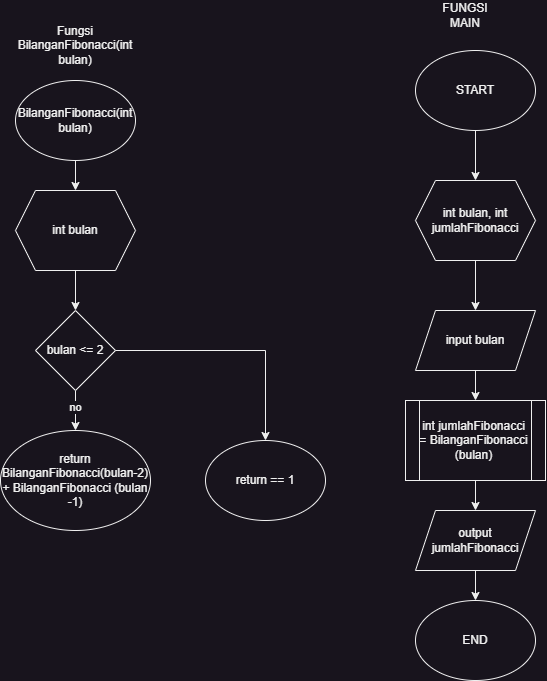

The diagram above was exported from draw.io. Its source (the exported page's mxGraphModel, read from the mxfile embedded in the PNG):
<mxGraphModel dx="1158" dy="1469" grid="1" gridSize="10" guides="1" tooltips="1" connect="1" arrows="1" fold="1" page="1" pageScale="1" pageWidth="827" pageHeight="1169" math="0" shadow="0">
  <root>
    <mxCell id="WIyWlLk6GJQsqaUBKTNV-0" />
    <mxCell id="WIyWlLk6GJQsqaUBKTNV-1" parent="WIyWlLk6GJQsqaUBKTNV-0" />
    <mxCell id="s5Rb3yAMEmi1ZJ5uOXXQ-105" value="" style="edgeStyle=orthogonalEdgeStyle;rounded=0;orthogonalLoop=1;jettySize=auto;html=1;" edge="1" parent="WIyWlLk6GJQsqaUBKTNV-1" source="s5Rb3yAMEmi1ZJ5uOXXQ-103" target="s5Rb3yAMEmi1ZJ5uOXXQ-104">
      <mxGeometry relative="1" as="geometry" />
    </mxCell>
    <mxCell id="s5Rb3yAMEmi1ZJ5uOXXQ-103" value="BilanganFibonacci(int bulan)" style="ellipse;whiteSpace=wrap;html=1;" vertex="1" parent="WIyWlLk6GJQsqaUBKTNV-1">
      <mxGeometry x="100" y="160" width="120" height="80" as="geometry" />
    </mxCell>
    <mxCell id="s5Rb3yAMEmi1ZJ5uOXXQ-107" value="" style="edgeStyle=orthogonalEdgeStyle;rounded=0;orthogonalLoop=1;jettySize=auto;html=1;" edge="1" parent="WIyWlLk6GJQsqaUBKTNV-1" source="s5Rb3yAMEmi1ZJ5uOXXQ-104" target="s5Rb3yAMEmi1ZJ5uOXXQ-106">
      <mxGeometry relative="1" as="geometry" />
    </mxCell>
    <mxCell id="s5Rb3yAMEmi1ZJ5uOXXQ-104" value="int bulan" style="shape=hexagon;perimeter=hexagonPerimeter2;whiteSpace=wrap;html=1;fixedSize=1;" vertex="1" parent="WIyWlLk6GJQsqaUBKTNV-1">
      <mxGeometry x="100" y="270" width="120" height="80" as="geometry" />
    </mxCell>
    <mxCell id="s5Rb3yAMEmi1ZJ5uOXXQ-109" value="" style="edgeStyle=orthogonalEdgeStyle;rounded=0;orthogonalLoop=1;jettySize=auto;html=1;" edge="1" parent="WIyWlLk6GJQsqaUBKTNV-1" source="s5Rb3yAMEmi1ZJ5uOXXQ-106" target="s5Rb3yAMEmi1ZJ5uOXXQ-108">
      <mxGeometry relative="1" as="geometry" />
    </mxCell>
    <mxCell id="s5Rb3yAMEmi1ZJ5uOXXQ-110" value="no" style="edgeLabel;html=1;align=center;verticalAlign=middle;resizable=0;points=[];" vertex="1" connectable="0" parent="s5Rb3yAMEmi1ZJ5uOXXQ-109">
      <mxGeometry x="-0.2265" y="-1" relative="1" as="geometry">
        <mxPoint as="offset" />
      </mxGeometry>
    </mxCell>
    <mxCell id="s5Rb3yAMEmi1ZJ5uOXXQ-106" value="bulan &amp;lt;= 2" style="rhombus;whiteSpace=wrap;html=1;" vertex="1" parent="WIyWlLk6GJQsqaUBKTNV-1">
      <mxGeometry x="120" y="390" width="80" height="80" as="geometry" />
    </mxCell>
    <mxCell id="s5Rb3yAMEmi1ZJ5uOXXQ-108" value="return BilanganFibonacci(bulan-2) + BilanganFibonacci (bulan -1)" style="ellipse;whiteSpace=wrap;html=1;" vertex="1" parent="WIyWlLk6GJQsqaUBKTNV-1">
      <mxGeometry x="85" y="510" width="150" height="100" as="geometry" />
    </mxCell>
    <mxCell id="s5Rb3yAMEmi1ZJ5uOXXQ-111" value="return == 1" style="ellipse;whiteSpace=wrap;html=1;" vertex="1" parent="WIyWlLk6GJQsqaUBKTNV-1">
      <mxGeometry x="290" y="520" width="120" height="80" as="geometry" />
    </mxCell>
    <mxCell id="s5Rb3yAMEmi1ZJ5uOXXQ-112" value="" style="endArrow=classic;html=1;rounded=0;exitX=1;exitY=0.5;exitDx=0;exitDy=0;entryX=0.5;entryY=0;entryDx=0;entryDy=0;" edge="1" parent="WIyWlLk6GJQsqaUBKTNV-1" source="s5Rb3yAMEmi1ZJ5uOXXQ-106" target="s5Rb3yAMEmi1ZJ5uOXXQ-111">
      <mxGeometry width="50" height="50" relative="1" as="geometry">
        <mxPoint x="280" y="510" as="sourcePoint" />
        <mxPoint x="330" y="460" as="targetPoint" />
        <Array as="points">
          <mxPoint x="350" y="430" />
        </Array>
      </mxGeometry>
    </mxCell>
    <mxCell id="s5Rb3yAMEmi1ZJ5uOXXQ-113" value="Fungsi BilanganFibonacci(int bulan)" style="text;html=1;strokeColor=none;fillColor=none;align=center;verticalAlign=middle;whiteSpace=wrap;rounded=0;" vertex="1" parent="WIyWlLk6GJQsqaUBKTNV-1">
      <mxGeometry x="130" y="110" width="60" height="30" as="geometry" />
    </mxCell>
    <mxCell id="s5Rb3yAMEmi1ZJ5uOXXQ-116" value="" style="edgeStyle=orthogonalEdgeStyle;rounded=0;orthogonalLoop=1;jettySize=auto;html=1;" edge="1" parent="WIyWlLk6GJQsqaUBKTNV-1" source="s5Rb3yAMEmi1ZJ5uOXXQ-114" target="s5Rb3yAMEmi1ZJ5uOXXQ-115">
      <mxGeometry relative="1" as="geometry" />
    </mxCell>
    <mxCell id="s5Rb3yAMEmi1ZJ5uOXXQ-114" value="START" style="ellipse;whiteSpace=wrap;html=1;" vertex="1" parent="WIyWlLk6GJQsqaUBKTNV-1">
      <mxGeometry x="500" y="130" width="120" height="80" as="geometry" />
    </mxCell>
    <mxCell id="s5Rb3yAMEmi1ZJ5uOXXQ-118" value="" style="edgeStyle=orthogonalEdgeStyle;rounded=0;orthogonalLoop=1;jettySize=auto;html=1;" edge="1" parent="WIyWlLk6GJQsqaUBKTNV-1" source="s5Rb3yAMEmi1ZJ5uOXXQ-115" target="s5Rb3yAMEmi1ZJ5uOXXQ-117">
      <mxGeometry relative="1" as="geometry" />
    </mxCell>
    <mxCell id="s5Rb3yAMEmi1ZJ5uOXXQ-115" value="int bulan, int jumlahFibonacci" style="shape=hexagon;perimeter=hexagonPerimeter2;whiteSpace=wrap;html=1;fixedSize=1;" vertex="1" parent="WIyWlLk6GJQsqaUBKTNV-1">
      <mxGeometry x="500" y="260" width="120" height="80" as="geometry" />
    </mxCell>
    <mxCell id="s5Rb3yAMEmi1ZJ5uOXXQ-120" value="" style="edgeStyle=orthogonalEdgeStyle;rounded=0;orthogonalLoop=1;jettySize=auto;html=1;" edge="1" parent="WIyWlLk6GJQsqaUBKTNV-1" source="s5Rb3yAMEmi1ZJ5uOXXQ-117" target="s5Rb3yAMEmi1ZJ5uOXXQ-119">
      <mxGeometry relative="1" as="geometry" />
    </mxCell>
    <mxCell id="s5Rb3yAMEmi1ZJ5uOXXQ-117" value="input bulan" style="shape=parallelogram;perimeter=parallelogramPerimeter;whiteSpace=wrap;html=1;fixedSize=1;" vertex="1" parent="WIyWlLk6GJQsqaUBKTNV-1">
      <mxGeometry x="500" y="390" width="120" height="60" as="geometry" />
    </mxCell>
    <mxCell id="s5Rb3yAMEmi1ZJ5uOXXQ-122" value="" style="edgeStyle=orthogonalEdgeStyle;rounded=0;orthogonalLoop=1;jettySize=auto;html=1;" edge="1" parent="WIyWlLk6GJQsqaUBKTNV-1" source="s5Rb3yAMEmi1ZJ5uOXXQ-119" target="s5Rb3yAMEmi1ZJ5uOXXQ-121">
      <mxGeometry relative="1" as="geometry" />
    </mxCell>
    <mxCell id="s5Rb3yAMEmi1ZJ5uOXXQ-119" value="int jumlahFibonacci = BilanganFibonacci (bulan)" style="shape=process;whiteSpace=wrap;html=1;backgroundOutline=1;" vertex="1" parent="WIyWlLk6GJQsqaUBKTNV-1">
      <mxGeometry x="490" y="480" width="140" height="80" as="geometry" />
    </mxCell>
    <mxCell id="s5Rb3yAMEmi1ZJ5uOXXQ-124" value="" style="edgeStyle=orthogonalEdgeStyle;rounded=0;orthogonalLoop=1;jettySize=auto;html=1;" edge="1" parent="WIyWlLk6GJQsqaUBKTNV-1" source="s5Rb3yAMEmi1ZJ5uOXXQ-121" target="s5Rb3yAMEmi1ZJ5uOXXQ-123">
      <mxGeometry relative="1" as="geometry" />
    </mxCell>
    <mxCell id="s5Rb3yAMEmi1ZJ5uOXXQ-121" value="output jumlahFibonacci" style="shape=parallelogram;perimeter=parallelogramPerimeter;whiteSpace=wrap;html=1;fixedSize=1;" vertex="1" parent="WIyWlLk6GJQsqaUBKTNV-1">
      <mxGeometry x="500" y="590" width="120" height="60" as="geometry" />
    </mxCell>
    <mxCell id="s5Rb3yAMEmi1ZJ5uOXXQ-123" value="END" style="ellipse;whiteSpace=wrap;html=1;" vertex="1" parent="WIyWlLk6GJQsqaUBKTNV-1">
      <mxGeometry x="500" y="680" width="120" height="80" as="geometry" />
    </mxCell>
    <mxCell id="s5Rb3yAMEmi1ZJ5uOXXQ-125" value="FUNGSI MAIN" style="text;html=1;strokeColor=none;fillColor=none;align=center;verticalAlign=middle;whiteSpace=wrap;rounded=0;" vertex="1" parent="WIyWlLk6GJQsqaUBKTNV-1">
      <mxGeometry x="520" y="80" width="60" height="30" as="geometry" />
    </mxCell>
  </root>
</mxGraphModel>